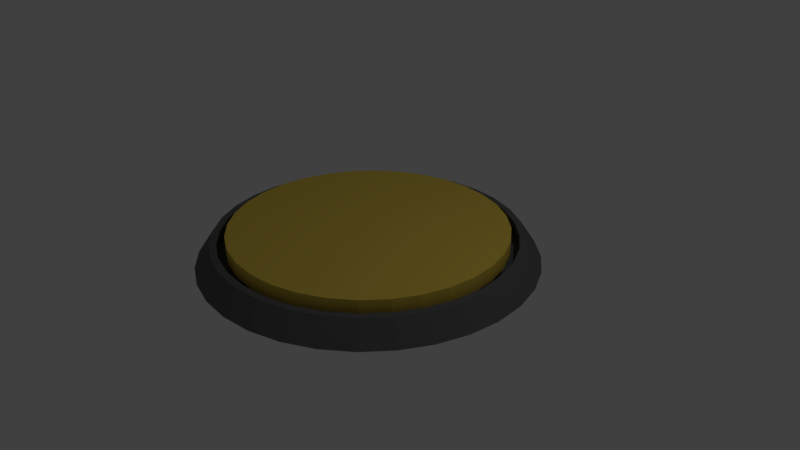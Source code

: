 # Source: floorbutton.blend  (saved by Blender 2.78.0; exported with 4.5.12 LTS)
import bpy
from mathutils import Matrix  # noqa: F401  (used for matrix-valued properties, if any)

bpy.ops.wm.read_factory_settings(use_empty=True)
scene = bpy.context.scene
scene.name = 'Scene'

# ---- collections
col_collection_1 = bpy.data.collections.new('Collection 1'); scene.collection.children.link(col_collection_1)

# ---- materials (node trees are filled in below, after node groups)
mat_material_001 = bpy.data.materials.new('Material.001')
mat_material_001.alpha_threshold = 0.0
mat_material_001.roughness = 0.5
mat_material_002 = bpy.data.materials.new('Material.002')
mat_material_002.alpha_threshold = 0.0
mat_material_002.roughness = 0.5

# ---- material node trees
mat_material_001.use_nodes = True; mat_material_001.node_tree.nodes.clear()
_N = mat_material_001.node_tree.nodes; _L = mat_material_001.node_tree.links
n0 = _N.new('ShaderNodeOutputMaterial'); n0.name = 'Material Output'; n0.location = (300, 300)
n1 = _N.new('ShaderNodeBsdfDiffuse'); n1.name = 'Diffuse BSDF'; n1.location = (10, 300)
n1.inputs[0].default_value = (0.8, 0.5829, 0.09079, 1.0)
_L.new(n1.outputs[0], n0.inputs[0])
n0.is_active_output = True
mat_material_002.use_nodes = True; mat_material_002.node_tree.nodes.clear()
_N = mat_material_002.node_tree.nodes; _L = mat_material_002.node_tree.links
n0 = _N.new('ShaderNodeOutputMaterial'); n0.name = 'Material Output'; n0.location = (300, 300)
n1 = _N.new('ShaderNodeBsdfDiffuse'); n1.name = 'Diffuse BSDF'; n1.location = (10, 300)
n1.inputs[0].default_value = (0.1282, 0.1282, 0.1282, 1.0)
_L.new(n1.outputs[0], n0.inputs[0])
n0.is_active_output = True

# ---- world
world_world = bpy.data.worlds.new('World'); scene.world = world_world
world_world.color = (0.05088, 0.05088, 0.05088)
world_world.use_sun_shadow = False
world_world.sun_shadow_jitter_overblur = 0.0
world_world.cycles.sampling_method = 'MANUAL'

# ---- cameras
cam_camera = bpy.data.cameras.new('Camera')
cam_camera.clip_end = 100.0
cam_camera.lens = 35.0
cam_camera.sensor_width = 32.0
cam_camera.sensor_height = 18.0
cam_camera.ortho_scale = 7.314
cam_camera.dof.focus_distance = 0.0

# ---- lights
light_lamp = bpy.data.lights.new('Lamp', 'POINT')
light_lamp.transmission_factor = 0.0
light_lamp.cutoff_distance = 30.0
light_lamp.energy = 100.0
light_lamp.shadow_buffer_clip_start = 1.001
light_lamp.shadow_soft_size = 0.1
light_lamp.shadow_maximum_resolution = 0.006
light_lamp.use_absolute_resolution = True

# ---- meshes
me_cylinder_002 = bpy.data.meshes.new('Cylinder.002')
me_cylinder_002.from_pydata([(-4.284e-08, 1.8, 0.2), (-4.284e-08, 1.8, 0.4), (0.3512, 1.765, 0.2), (0.3512, 1.765, 0.4), (0.6888, 1.663, 0.2), (0.6888, 1.663, 0.4), (1.0, 1.497, 0.2), (1.0, 1.497, 0.4), (1.273, 1.273, 0.2), (1.273, 1.273, 0.4), (1.497, 1.0, 0.2), (1.497, 1.0, 0.4), (1.663, 0.6888, 0.2), (1.663, 0.6888, 0.4), (1.765, 0.3512, 0.2), (1.765, 0.3512, 0.4), (1.8, -1.189e-07, 0.2), (1.8, -1.189e-07, 0.4), (1.765, -0.3512, 0.2), (1.765, -0.3512, 0.4), (1.663, -0.6888, 0.2), (1.663, -0.6888, 0.4), (1.497, -1.0, 0.2), (1.497, -1.0, 0.4), (1.273, -1.273, 0.2), (1.273, -1.273, 0.4), (1.0, -1.497, 0.2), (1.0, -1.497, 0.4), (0.6888, -1.663, 0.2), (0.6888, -1.663, 0.4), (0.3512, -1.765, 0.2), (0.3512, -1.765, 0.4), (-6.294e-07, -1.8, 0.2), (-6.294e-07, -1.8, 0.4), (-0.3512, -1.765, 0.2), (-0.3512, -1.765, 0.4), (-0.6888, -1.663, 0.2), (-0.6888, -1.663, 0.4), (-1.0, -1.497, 0.2), (-1.0, -1.497, 0.4), (-1.273, -1.273, 0.2), (-1.273, -1.273, 0.4), (-1.497, -1.0, 0.2), (-1.497, -1.0, 0.4), (-1.663, -0.6888, 0.2), (-1.663, -0.6888, 0.4), (-1.765, -0.3512, 0.2), (-1.765, -0.3512, 0.4), (-1.8, 1.483e-06, 0.2), (-1.8, 1.483e-06, 0.4), (-1.765, 0.3512, 0.2), (-1.765, 0.3512, 0.4), (-1.663, 0.6888, 0.2), (-1.663, 0.6888, 0.4), (-1.497, 1.0, 0.2), (-1.497, 1.0, 0.4), (-1.273, 1.273, 0.2), (-1.273, 1.273, 0.4), (-1.0, 1.497, 0.2), (-1.0, 1.497, 0.4), (-0.6888, 1.663, 0.2), (-0.6888, 1.663, 0.4), (-0.3512, 1.765, 0.2), (-0.3512, 1.765, 0.4)], [], [(0, 1, 3, 2), (2, 3, 5, 4), (4, 5, 7, 6), (6, 7, 9, 8), (8, 9, 11, 10), (10, 11, 13, 12), (12, 13, 15, 14), (14, 15, 17, 16), (16, 17, 19, 18), (18, 19, 21, 20), (20, 21, 23, 22), (22, 23, 25, 24), (24, 25, 27, 26), (26, 27, 29, 28), (28, 29, 31, 30), (30, 31, 33, 32), (32, 33, 35, 34), (34, 35, 37, 36), (36, 37, 39, 38), (38, 39, 41, 40), (40, 41, 43, 42), (42, 43, 45, 44), (44, 45, 47, 46), (46, 47, 49, 48), (48, 49, 51, 50), (50, 51, 53, 52), (52, 53, 55, 54), (54, 55, 57, 56), (56, 57, 59, 58), (58, 59, 61, 60), (3, 1, 63, 61, 59, 57, 55, 53, 51, 49, 47, 45, 43, 41, 39, 37, 35, 33, 31, 29, 27, 25, 23, 21, 19, 17, 15, 13, 11, 9, 7, 5), (60, 61, 63, 62), (62, 63, 1, 0), (0, 2, 4, 6, 8, 10, 12, 14, 16, 18, 20, 22, 24, 26, 28, 30, 32, 34, 36, 38, 40, 42, 44, 46, 48, 50, 52, 54, 56, 58, 60, 62)])
me_cylinder_002.materials.append(mat_material_001)
me_cylinder_002.use_remesh_preserve_volume = False
me_cylinder_002.use_remesh_preserve_attributes = False
me_cylinder_002.use_mirror_vertex_groups = False
me_cylinder_002.update()
me_cylinder = bpy.data.meshes.new('Cylinder')
me_cylinder.from_pydata([(-6.924e-08, 2.2, 0.0), (-8.788e-08, 1.91, 0.3), (0.4292, 2.158, 0.0), (0.3726, 1.873, 0.3), (0.8419, 2.033, 0.0), (0.731, 1.765, 0.3), (1.222, 1.829, 0.0), (1.061, 1.588, 0.3), (1.556, 1.556, 0.0), (1.351, 1.351, 0.3), (1.829, 1.222, 0.0), (1.588, 1.061, 0.3), (2.033, 0.8419, 0.0), (1.765, 0.731, 0.3), (2.158, 0.4292, 0.0), (1.873, 0.3726, 0.3), (2.2, -2.241e-07, 0.0), (1.91, -1.81e-07, 0.3), (2.158, -0.4292, 0.0), (1.873, -0.3726, 0.3), (2.033, -0.8419, 0.0), (1.765, -0.731, 0.3), (1.829, -1.222, 0.0), (1.588, -1.061, 0.3), (1.556, -1.556, 0.0), (1.351, -1.351, 0.3), (1.222, -1.829, 0.0), (1.061, -1.588, 0.3), (0.8419, -2.033, 0.0), (0.731, -1.765, 0.3), (0.4292, -2.158, 0.0), (0.3726, -1.873, 0.3), (-7.861e-07, -2.2, 0.0), (-6.776e-07, -1.91, 0.3), (-0.4292, -2.158, 0.0), (-0.3726, -1.873, 0.3), (-0.8419, -2.033, 0.0), (-0.731, -1.765, 0.3), (-1.222, -1.829, 0.0), (-1.061, -1.588, 0.3), (-1.556, -1.556, 0.0), (-1.351, -1.351, 0.3), (-1.829, -1.222, 0.0), (-1.588, -1.061, 0.3), (-2.033, -0.8419, 0.0), (-1.765, -0.731, 0.3), (-2.158, -0.4292, 0.0), (-1.873, -0.3726, 0.3), (-2.2, 1.734e-06, 0.0), (-1.91, 1.53e-06, 0.3), (-2.158, 0.4292, 0.0), (-1.873, 0.3726, 0.3), (-2.033, 0.8419, 0.0), (-1.765, 0.731, 0.3), (-1.829, 1.222, 0.0), (-1.588, 1.061, 0.3), (-1.556, 1.556, 0.0), (-1.351, 1.351, 0.3), (-1.222, 1.829, 0.0), (-1.061, 1.588, 0.3), (-0.8419, 2.033, 0.0), (-0.731, 1.765, 0.3), (-0.4292, 2.158, 0.0), (-0.3726, 1.873, 0.3), (0.3902, 1.962, 0.3), (-5.355e-08, 2.0, 0.3), (0.7654, 1.848, 0.3), (1.111, 1.663, 0.3), (1.414, 1.414, 0.3), (1.663, 1.111, 0.3), (1.848, 0.7654, 0.3), (1.962, 0.3902, 0.3), (2.0, -1.675e-07, 0.3), (1.962, -0.3902, 0.3), (1.848, -0.7654, 0.3), (1.663, -1.111, 0.3), (1.414, -1.414, 0.3), (1.111, -1.663, 0.3), (0.7654, -1.848, 0.3), (0.3902, -1.962, 0.3), (-7.052e-07, -2.0, 0.3), (-0.3902, -1.962, 0.3), (-0.7654, -1.848, 0.3), (-1.111, -1.663, 0.3), (-1.414, -1.414, 0.3), (-1.663, -1.111, 0.3), (-1.848, -0.7654, 0.3), (-1.962, -0.3902, 0.3), (-2.0, 1.613e-06, 0.3), (-1.962, 0.3902, 0.3), (-1.848, 0.7654, 0.3), (-1.663, 1.111, 0.3), (-1.414, 1.414, 0.3), (-1.111, 1.663, 0.3), (-0.7654, 1.848, 0.3), (-0.3902, 1.962, 0.3), (0.3726, 1.873, 0.1), (-8.631e-08, 1.91, 0.1), (0.731, 1.765, 0.1), (1.061, 1.588, 0.1), (1.351, 1.351, 0.1), (1.588, 1.061, 0.1), (1.765, 0.731, 0.1), (1.873, 0.3726, 0.1), (1.91, -1.81e-07, 0.1), (1.873, -0.3726, 0.1), (1.765, -0.731, 0.1), (1.588, -1.061, 0.1), (1.351, -1.351, 0.1), (1.061, -1.588, 0.1), (0.731, -1.765, 0.1), (0.3726, -1.873, 0.1), (-6.761e-07, -1.91, 0.1), (-0.3726, -1.873, 0.1), (-0.731, -1.765, 0.1), (-1.061, -1.588, 0.1), (-1.351, -1.351, 0.1), (-1.588, -1.061, 0.1), (-1.765, -0.731, 0.1), (-1.873, -0.3726, 0.1), (-1.91, 1.53e-06, 0.1), (-1.873, 0.3726, 0.1), (-1.765, 0.731, 0.1), (-1.588, 1.061, 0.1), (-1.351, 1.351, 0.1), (-1.061, 1.588, 0.1), (-0.731, 1.765, 0.1), (-0.3726, 1.873, 0.1)], [], [(0, 65, 64, 2), (2, 64, 66, 4), (4, 66, 67, 6), (6, 67, 68, 8), (8, 68, 69, 10), (10, 69, 70, 12), (12, 70, 71, 14), (14, 71, 72, 16), (16, 72, 73, 18), (18, 73, 74, 20), (20, 74, 75, 22), (22, 75, 76, 24), (24, 76, 77, 26), (26, 77, 78, 28), (28, 78, 79, 30), (30, 79, 80, 32), (32, 80, 81, 34), (34, 81, 82, 36), (36, 82, 83, 38), (38, 83, 84, 40), (40, 84, 85, 42), (42, 85, 86, 44), (44, 86, 87, 46), (46, 87, 88, 48), (48, 88, 89, 50), (50, 89, 90, 52), (52, 90, 91, 54), (54, 91, 92, 56), (56, 92, 93, 58), (58, 93, 94, 60), (47, 45, 118, 119), (60, 94, 95, 62), (62, 95, 65, 0), (0, 2, 4, 6, 8, 10, 12, 14, 16, 18, 20, 22, 24, 26, 28, 30, 32, 34, 36, 38, 40, 42, 44, 46, 48, 50, 52, 54, 56, 58, 60, 62), (1, 3, 64, 65), (3, 5, 66, 64), (5, 7, 67, 66), (7, 9, 68, 67), (9, 11, 69, 68), (11, 13, 70, 69), (13, 15, 71, 70), (15, 17, 72, 71), (17, 19, 73, 72), (19, 21, 74, 73), (21, 23, 75, 74), (23, 25, 76, 75), (25, 27, 77, 76), (27, 29, 78, 77), (29, 31, 79, 78), (31, 33, 80, 79), (33, 35, 81, 80), (35, 37, 82, 81), (37, 39, 83, 82), (39, 41, 84, 83), (41, 43, 85, 84), (43, 45, 86, 85), (45, 47, 87, 86), (47, 49, 88, 87), (49, 51, 89, 88), (51, 53, 90, 89), (53, 55, 91, 90), (55, 57, 92, 91), (57, 59, 93, 92), (59, 61, 94, 93), (61, 63, 95, 94), (63, 1, 65, 95), (96, 97, 127, 126, 125, 124, 123, 122, 121, 120, 119, 118, 117, 116, 115, 114, 113, 112, 111, 110, 109, 108, 107, 106, 105, 104, 103, 102, 101, 100, 99, 98), (21, 19, 105, 106), (49, 47, 119, 120), (23, 21, 106, 107), (51, 49, 120, 121), (25, 23, 107, 108), (53, 51, 121, 122), (27, 25, 108, 109), (55, 53, 122, 123), (29, 27, 109, 110), (3, 1, 97, 96), (57, 55, 123, 124), (31, 29, 110, 111), (5, 3, 96, 98), (59, 57, 124, 125), (33, 31, 111, 112), (7, 5, 98, 99), (61, 59, 125, 126), (35, 33, 112, 113), (9, 7, 99, 100), (63, 61, 126, 127), (37, 35, 113, 114), (11, 9, 100, 101), (1, 63, 127, 97), (39, 37, 114, 115), (13, 11, 101, 102), (41, 39, 115, 116), (15, 13, 102, 103), (43, 41, 116, 117), (17, 15, 103, 104), (45, 43, 117, 118), (19, 17, 104, 105)])
me_cylinder.materials.append(mat_material_002)
me_cylinder.use_remesh_preserve_volume = False
me_cylinder.use_remesh_preserve_attributes = False
me_cylinder.use_mirror_vertex_groups = False
me_cylinder.update()

# ---- objects
ob_cylinder_001 = bpy.data.objects.new('Cylinder.001', me_cylinder_002)
ob_cylinder = bpy.data.objects.new('Cylinder', me_cylinder)
ob_lamp = bpy.data.objects.new('Lamp', light_lamp)
ob_camera = bpy.data.objects.new('Camera', cam_camera)

# ---- transforms, parenting, visibility, modifiers, constraints
ob_cylinder_001.location = (0.0, 0.0, 0.0)
ob_cylinder_001.lineart.crease_threshold = 0.0
ob_cylinder.location = (0.0, 0.0, 0.0)
ob_cylinder.lineart.crease_threshold = 0.0
ob_lamp.location = (4.076, 1.005, 5.904)
ob_lamp.rotation_euler = (0.6503, 0.05522, 1.866)
ob_lamp.lock_rotations_4d = False
ob_lamp.empty_display_type = 'ARROWS'
ob_lamp.color = (0.0, 0.0, 0.0, 0.0)
ob_lamp.lineart.crease_threshold = 0.0
ob_camera.location = (7.481, -6.508, 5.344)
ob_camera.rotation_euler = (1.109, 0.0, 0.8149)
ob_camera.lock_rotations_4d = False
ob_camera.empty_display_type = 'ARROWS'
ob_camera.color = (0.0, 0.0, 0.0, 0.0)
ob_camera.display_type = 'WIRE'
ob_camera.lineart.crease_threshold = 0.0

# ---- collection membership
col_collection_1.objects.link(ob_cylinder_001)
col_collection_1.objects.link(ob_cylinder)
col_collection_1.objects.link(ob_lamp)
col_collection_1.objects.link(ob_camera)

# ---- scene / render settings (as saved in the file)
scene.camera = ob_camera
scene.frame_start = 1; scene.frame_end = 250; scene.frame_set(1)
scene.render.engine = 'CYCLES'
scene.render.resolution_percentage = 50
scene.render.dither_intensity = 0.0
scene.cycles.use_denoising = False
scene.cycles.samples = 128
scene.cycles.sampling_pattern = 'TABULATED_SOBOL'
scene.cycles.light_sampling_threshold = 0.0
scene.cycles.use_adaptive_sampling = False
scene.cycles.use_light_tree = False
scene.cycles.blur_glossy = 0.0
scene.cycles.sample_clamp_indirect = 0.0
scene.view_settings.view_transform = 'Standard'
bpy.context.view_layer.update()
